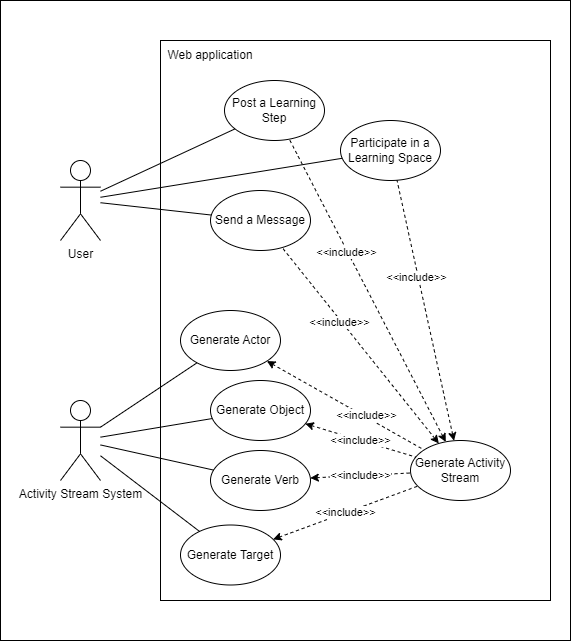

The diagram above was exported from draw.io. Its source (the exported page's mxGraphModel, read from the mxfile embedded in the PNG):
<mxGraphModel dx="1185" dy="635" grid="1" gridSize="10" guides="1" tooltips="1" connect="1" arrows="1" fold="1" page="1" pageScale="1" pageWidth="827" pageHeight="1169" math="0" shadow="0">
  <root>
    <mxCell id="0" />
    <mxCell id="1" parent="0" />
    <mxCell id="DJH98kgA9qOAHUy2zpCx-36" value="" style="rounded=0;whiteSpace=wrap;html=1;" vertex="1" parent="1">
      <mxGeometry x="40" width="570" height="640" as="geometry" />
    </mxCell>
    <mxCell id="V-YMSZGaDbqSd0jw3Tr8-2" value="" style="rounded=0;whiteSpace=wrap;html=1;" parent="1" vertex="1">
      <mxGeometry x="200" y="40" width="390" height="560" as="geometry" />
    </mxCell>
    <mxCell id="V-YMSZGaDbqSd0jw3Tr8-4" value="Web application" style="text;html=1;strokeColor=none;fillColor=none;align=center;verticalAlign=middle;whiteSpace=wrap;rounded=0;" parent="1" vertex="1">
      <mxGeometry x="200" y="40" width="100" height="30" as="geometry" />
    </mxCell>
    <mxCell id="V-YMSZGaDbqSd0jw3Tr8-5" value="Activity Stream System" style="shape=umlActor;verticalLabelPosition=bottom;verticalAlign=top;html=1;outlineConnect=0;" parent="1" vertex="1">
      <mxGeometry x="100" y="400" width="40" height="80" as="geometry" />
    </mxCell>
    <mxCell id="DJH98kgA9qOAHUy2zpCx-1" value="User" style="shape=umlActor;verticalLabelPosition=bottom;verticalAlign=top;html=1;outlineConnect=0;" vertex="1" parent="1">
      <mxGeometry x="100" y="160" width="40" height="80" as="geometry" />
    </mxCell>
    <mxCell id="DJH98kgA9qOAHUy2zpCx-5" value="Generate Actor" style="ellipse;whiteSpace=wrap;html=1;" vertex="1" parent="1">
      <mxGeometry x="220" y="310" width="100" height="60" as="geometry" />
    </mxCell>
    <mxCell id="DJH98kgA9qOAHUy2zpCx-6" value="Generate Object" style="ellipse;whiteSpace=wrap;html=1;" vertex="1" parent="1">
      <mxGeometry x="250" y="380" width="100" height="60" as="geometry" />
    </mxCell>
    <mxCell id="DJH98kgA9qOAHUy2zpCx-7" value="Generate Verb" style="ellipse;whiteSpace=wrap;html=1;" vertex="1" parent="1">
      <mxGeometry x="250" y="450" width="100" height="60" as="geometry" />
    </mxCell>
    <mxCell id="DJH98kgA9qOAHUy2zpCx-8" value="Generate Target" style="ellipse;whiteSpace=wrap;html=1;" vertex="1" parent="1">
      <mxGeometry x="220" y="524.5" width="100" height="60" as="geometry" />
    </mxCell>
    <mxCell id="DJH98kgA9qOAHUy2zpCx-9" value="" style="endArrow=none;html=1;rounded=0;" edge="1" parent="1" source="V-YMSZGaDbqSd0jw3Tr8-5" target="DJH98kgA9qOAHUy2zpCx-5">
      <mxGeometry width="50" height="50" relative="1" as="geometry">
        <mxPoint x="140" y="420" as="sourcePoint" />
        <mxPoint x="190" y="370" as="targetPoint" />
      </mxGeometry>
    </mxCell>
    <mxCell id="DJH98kgA9qOAHUy2zpCx-10" value="" style="endArrow=none;html=1;rounded=0;" edge="1" parent="1" source="V-YMSZGaDbqSd0jw3Tr8-5" target="DJH98kgA9qOAHUy2zpCx-6">
      <mxGeometry width="50" height="50" relative="1" as="geometry">
        <mxPoint x="150" y="437.05882352941194" as="sourcePoint" />
        <mxPoint x="266.0030218193274" y="361.99804470514084" as="targetPoint" />
      </mxGeometry>
    </mxCell>
    <mxCell id="DJH98kgA9qOAHUy2zpCx-11" value="" style="endArrow=none;html=1;rounded=0;" edge="1" parent="1" source="V-YMSZGaDbqSd0jw3Tr8-5" target="DJH98kgA9qOAHUy2zpCx-7">
      <mxGeometry width="50" height="50" relative="1" as="geometry">
        <mxPoint x="160" y="447.05882352941194" as="sourcePoint" />
        <mxPoint x="302.4014689571068" y="419.1856814293303" as="targetPoint" />
      </mxGeometry>
    </mxCell>
    <mxCell id="DJH98kgA9qOAHUy2zpCx-12" value="" style="endArrow=none;html=1;rounded=0;" edge="1" parent="1" source="V-YMSZGaDbqSd0jw3Tr8-5" target="DJH98kgA9qOAHUy2zpCx-8">
      <mxGeometry width="50" height="50" relative="1" as="geometry">
        <mxPoint x="170" y="457.05882352941194" as="sourcePoint" />
        <mxPoint x="302.1209046137592" y="481.35516333303985" as="targetPoint" />
      </mxGeometry>
    </mxCell>
    <mxCell id="DJH98kgA9qOAHUy2zpCx-15" value="Generate Activity Stream" style="ellipse;whiteSpace=wrap;html=1;" vertex="1" parent="1">
      <mxGeometry x="450" y="440" width="100" height="60" as="geometry" />
    </mxCell>
    <mxCell id="DJH98kgA9qOAHUy2zpCx-16" value="Post a Learning Step" style="ellipse;whiteSpace=wrap;html=1;" vertex="1" parent="1">
      <mxGeometry x="264" y="80" width="100" height="60" as="geometry" />
    </mxCell>
    <mxCell id="DJH98kgA9qOAHUy2zpCx-17" value="Participate in a Learning Space" style="ellipse;whiteSpace=wrap;html=1;" vertex="1" parent="1">
      <mxGeometry x="380" y="120" width="100" height="60" as="geometry" />
    </mxCell>
    <mxCell id="DJH98kgA9qOAHUy2zpCx-18" value="" style="endArrow=none;html=1;rounded=0;" edge="1" parent="1" source="DJH98kgA9qOAHUy2zpCx-1" target="DJH98kgA9qOAHUy2zpCx-16">
      <mxGeometry width="50" height="50" relative="1" as="geometry">
        <mxPoint x="150" y="437.05882352941194" as="sourcePoint" />
        <mxPoint x="266.0030218193274" y="361.99804470514084" as="targetPoint" />
      </mxGeometry>
    </mxCell>
    <mxCell id="DJH98kgA9qOAHUy2zpCx-19" value="" style="endArrow=none;html=1;rounded=0;" edge="1" parent="1" source="DJH98kgA9qOAHUy2zpCx-1" target="DJH98kgA9qOAHUy2zpCx-17">
      <mxGeometry width="50" height="50" relative="1" as="geometry">
        <mxPoint x="150" y="202" as="sourcePoint" />
        <mxPoint x="288.3974852831079" y="146.64100588675683" as="targetPoint" />
      </mxGeometry>
    </mxCell>
    <mxCell id="DJH98kgA9qOAHUy2zpCx-21" value="Send a Message" style="ellipse;whiteSpace=wrap;html=1;" vertex="1" parent="1">
      <mxGeometry x="250" y="190" width="100" height="60" as="geometry" />
    </mxCell>
    <mxCell id="DJH98kgA9qOAHUy2zpCx-22" value="" style="endArrow=none;dashed=1;html=1;rounded=0;startArrow=classic;startFill=1;" edge="1" parent="1" source="DJH98kgA9qOAHUy2zpCx-5" target="DJH98kgA9qOAHUy2zpCx-15">
      <mxGeometry width="50" height="50" relative="1" as="geometry">
        <mxPoint x="370" y="340" as="sourcePoint" />
        <mxPoint x="420" y="290" as="targetPoint" />
      </mxGeometry>
    </mxCell>
    <mxCell id="DJH98kgA9qOAHUy2zpCx-26" value="&amp;lt;&amp;lt;include&amp;gt;&amp;gt;" style="edgeLabel;html=1;align=center;verticalAlign=middle;resizable=0;points=[];" vertex="1" connectable="0" parent="DJH98kgA9qOAHUy2zpCx-22">
      <mxGeometry x="0.2564" y="2" relative="1" as="geometry">
        <mxPoint as="offset" />
      </mxGeometry>
    </mxCell>
    <mxCell id="DJH98kgA9qOAHUy2zpCx-23" value="&amp;lt;&amp;lt;include&amp;gt;&amp;gt;" style="endArrow=none;dashed=1;html=1;rounded=0;startArrow=classic;startFill=1;" edge="1" parent="1" source="DJH98kgA9qOAHUy2zpCx-6" target="DJH98kgA9qOAHUy2zpCx-15">
      <mxGeometry width="50" height="50" relative="1" as="geometry">
        <mxPoint x="347.65058814909185" y="349.08799877070317" as="sourcePoint" />
        <mxPoint x="462.343786642773" y="370.92262602719495" as="targetPoint" />
      </mxGeometry>
    </mxCell>
    <mxCell id="DJH98kgA9qOAHUy2zpCx-24" value="&amp;lt;&amp;lt;include&amp;gt;&amp;gt;" style="endArrow=none;dashed=1;html=1;rounded=0;startArrow=classic;startFill=1;" edge="1" parent="1" source="DJH98kgA9qOAHUy2zpCx-7" target="DJH98kgA9qOAHUy2zpCx-15">
      <mxGeometry width="50" height="50" relative="1" as="geometry">
        <mxPoint x="397.7450842375872" y="401.092335030301" as="sourcePoint" />
        <mxPoint x="462.27600109824857" y="388.9482497940784" as="targetPoint" />
      </mxGeometry>
    </mxCell>
    <mxCell id="DJH98kgA9qOAHUy2zpCx-25" value="&amp;lt;&amp;lt;include&amp;gt;&amp;gt;" style="endArrow=none;dashed=1;html=1;rounded=0;startArrow=classic;startFill=1;" edge="1" parent="1" source="DJH98kgA9qOAHUy2zpCx-8" target="DJH98kgA9qOAHUy2zpCx-15">
      <mxGeometry width="50" height="50" relative="1" as="geometry">
        <mxPoint x="382.9661562898966" y="467.44420885428144" as="sourcePoint" />
        <mxPoint x="477.1232876712329" y="402.6027397260275" as="targetPoint" />
      </mxGeometry>
    </mxCell>
    <mxCell id="DJH98kgA9qOAHUy2zpCx-28" value="" style="endArrow=none;dashed=1;html=1;rounded=0;startArrow=classic;startFill=1;" edge="1" parent="1" source="DJH98kgA9qOAHUy2zpCx-15" target="DJH98kgA9qOAHUy2zpCx-21">
      <mxGeometry width="50" height="50" relative="1" as="geometry">
        <mxPoint x="317.7302761081778" y="359.685361447745" as="sourcePoint" />
        <mxPoint x="472.26972389180514" y="440.3146385522459" as="targetPoint" />
      </mxGeometry>
    </mxCell>
    <mxCell id="DJH98kgA9qOAHUy2zpCx-29" value="&amp;lt;&amp;lt;include&amp;gt;&amp;gt;" style="edgeLabel;html=1;align=center;verticalAlign=middle;resizable=0;points=[];" vertex="1" connectable="0" parent="DJH98kgA9qOAHUy2zpCx-28">
      <mxGeometry x="0.2564" y="2" relative="1" as="geometry">
        <mxPoint as="offset" />
      </mxGeometry>
    </mxCell>
    <mxCell id="DJH98kgA9qOAHUy2zpCx-31" value="" style="endArrow=none;dashed=1;html=1;rounded=0;startArrow=classic;startFill=1;" edge="1" parent="1" source="DJH98kgA9qOAHUy2zpCx-15" target="DJH98kgA9qOAHUy2zpCx-17">
      <mxGeometry width="50" height="50" relative="1" as="geometry">
        <mxPoint x="496.29201553572193" y="431.1494745577397" as="sourcePoint" />
        <mxPoint x="437.7536916386973" y="308.84269314522953" as="targetPoint" />
      </mxGeometry>
    </mxCell>
    <mxCell id="DJH98kgA9qOAHUy2zpCx-32" value="&amp;lt;&amp;lt;include&amp;gt;&amp;gt;" style="edgeLabel;html=1;align=center;verticalAlign=middle;resizable=0;points=[];" vertex="1" connectable="0" parent="DJH98kgA9qOAHUy2zpCx-31">
      <mxGeometry x="0.2564" y="2" relative="1" as="geometry">
        <mxPoint as="offset" />
      </mxGeometry>
    </mxCell>
    <mxCell id="DJH98kgA9qOAHUy2zpCx-33" value="" style="endArrow=none;dashed=1;html=1;rounded=0;startArrow=classic;startFill=1;" edge="1" parent="1" source="DJH98kgA9qOAHUy2zpCx-15" target="DJH98kgA9qOAHUy2zpCx-16">
      <mxGeometry width="50" height="50" relative="1" as="geometry">
        <mxPoint x="500.9518914727014" y="430.49529828054733" as="sourcePoint" />
        <mxPoint x="433.0447110218163" y="209.50507673136144" as="targetPoint" />
      </mxGeometry>
    </mxCell>
    <mxCell id="DJH98kgA9qOAHUy2zpCx-34" value="&amp;lt;&amp;lt;include&amp;gt;&amp;gt;" style="edgeLabel;html=1;align=center;verticalAlign=middle;resizable=0;points=[];" vertex="1" connectable="0" parent="DJH98kgA9qOAHUy2zpCx-33">
      <mxGeometry x="0.2564" y="2" relative="1" as="geometry">
        <mxPoint as="offset" />
      </mxGeometry>
    </mxCell>
    <mxCell id="DJH98kgA9qOAHUy2zpCx-35" value="" style="endArrow=none;html=1;rounded=0;" edge="1" parent="1" source="DJH98kgA9qOAHUy2zpCx-1" target="DJH98kgA9qOAHUy2zpCx-21">
      <mxGeometry width="50" height="50" relative="1" as="geometry">
        <mxPoint x="150" y="207.960117892408" as="sourcePoint" />
        <mxPoint x="374.71091419828645" y="185.04092922972075" as="targetPoint" />
      </mxGeometry>
    </mxCell>
  </root>
</mxGraphModel>